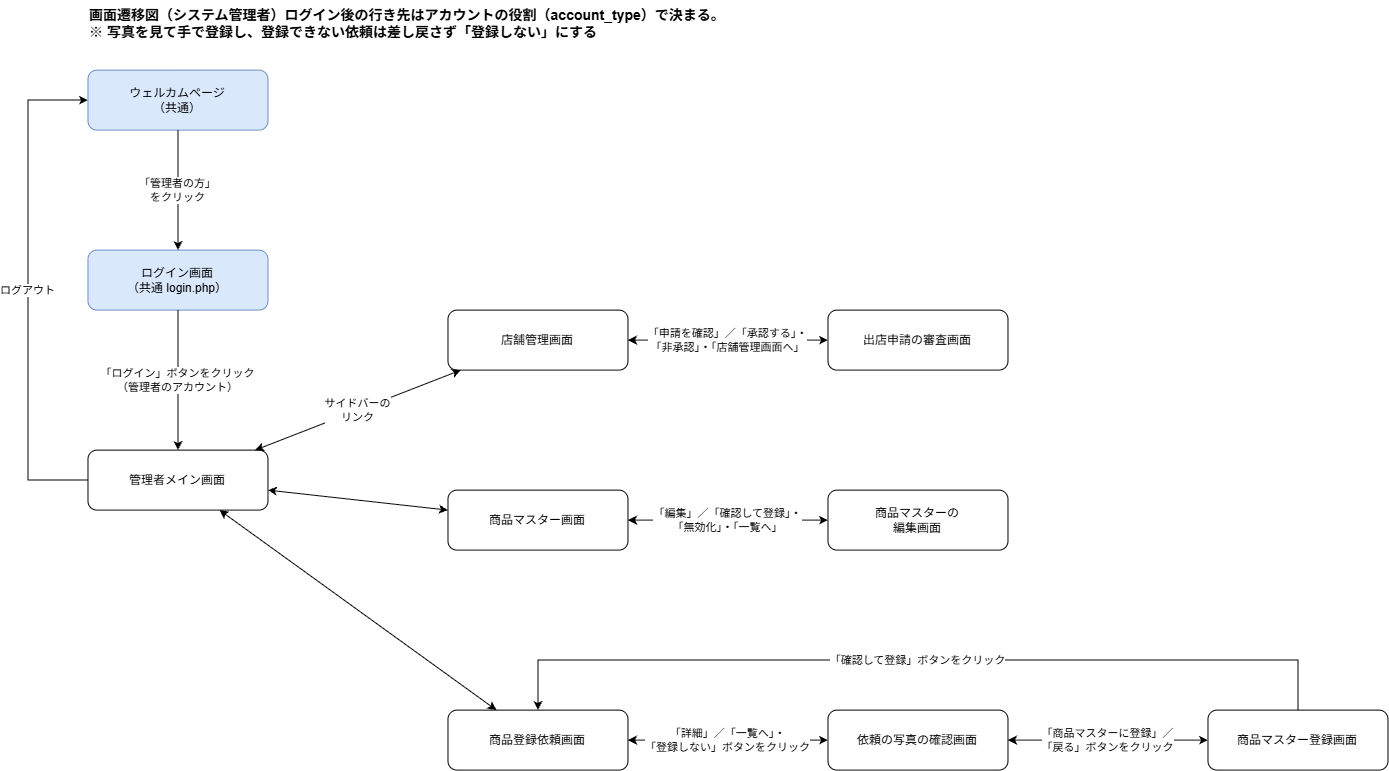

The diagram above was exported from draw.io. Its source (the exported page's mxGraphModel, read from the mxfile embedded in the PNG):
<mxGraphModel dx="2946" dy="1727" grid="1" gridSize="10" guides="1" tooltips="1" connect="1" arrows="1" fold="1" page="1" pageScale="1" pageWidth="1400" pageHeight="1400" math="0" shadow="0">
  <root>
    <mxCell id="0" />
    <mxCell id="1" parent="0" />
    <mxCell id="RMOxsJ6nVRq_UkuNk-NA-42" parent="1" style="rounded=1;whiteSpace=wrap;html=1;fontSize=12;fillColor=#dae8fc;strokeColor=#6c8ebf;" value="ウェルカムページ&lt;br&gt;（共通）" vertex="1">
      <mxGeometry height="60" width="180" x="863.4827586206898" y="560.6206896551726" as="geometry" />
    </mxCell>
    <mxCell id="RMOxsJ6nVRq_UkuNk-NA-43" parent="1" style="rounded=1;whiteSpace=wrap;html=1;fontSize=12;fillColor=#dae8fc;strokeColor=#6c8ebf;" value="ログイン画面&lt;br&gt;（共通 login.php）" vertex="1">
      <mxGeometry height="60" width="180" x="863.4827586206898" y="740.6206896551726" as="geometry" />
    </mxCell>
    <mxCell id="RMOxsJ6nVRq_UkuNk-NA-44" parent="1" style="rounded=1;whiteSpace=wrap;html=1;fontSize=12;" value="管理者メイン画面" vertex="1">
      <mxGeometry height="60" width="180" x="863.4827586206898" y="940.6206896551726" as="geometry" />
    </mxCell>
    <mxCell id="RMOxsJ6nVRq_UkuNk-NA-45" parent="1" style="rounded=1;whiteSpace=wrap;html=1;fontSize=12;" value="店舗管理画面" vertex="1">
      <mxGeometry height="60" width="180" x="1223.4827586206898" y="800.6206896551726" as="geometry" />
    </mxCell>
    <mxCell id="RMOxsJ6nVRq_UkuNk-NA-46" parent="1" style="rounded=1;whiteSpace=wrap;html=1;fontSize=12;" value="出店申請の審査画面" vertex="1">
      <mxGeometry height="60" width="180" x="1603.4827586206898" y="800.6206896551726" as="geometry" />
    </mxCell>
    <mxCell id="RMOxsJ6nVRq_UkuNk-NA-47" parent="1" style="rounded=1;whiteSpace=wrap;html=1;fontSize=12;" value="商品マスター画面" vertex="1">
      <mxGeometry height="60" width="180" x="1223.4827586206898" y="980.6206896551726" as="geometry" />
    </mxCell>
    <mxCell id="RMOxsJ6nVRq_UkuNk-NA-48" parent="1" style="rounded=1;whiteSpace=wrap;html=1;fontSize=12;" value="商品マスターの&lt;br&gt;編集画面" vertex="1">
      <mxGeometry height="60" width="180" x="1603.4827586206898" y="980.6206896551726" as="geometry" />
    </mxCell>
    <mxCell id="RMOxsJ6nVRq_UkuNk-NA-49" parent="1" style="rounded=1;whiteSpace=wrap;html=1;fontSize=12;" value="商品登録依頼画面" vertex="1">
      <mxGeometry height="60" width="180" x="1223.4827586206898" y="1200.6206896551726" as="geometry" />
    </mxCell>
    <mxCell id="RMOxsJ6nVRq_UkuNk-NA-50" parent="1" style="rounded=1;whiteSpace=wrap;html=1;fontSize=12;" value="依頼の写真の確認画面" vertex="1">
      <mxGeometry height="60" width="180" x="1603.4827586206898" y="1200.6206896551726" as="geometry" />
    </mxCell>
    <mxCell id="RMOxsJ6nVRq_UkuNk-NA-51" parent="1" style="rounded=1;whiteSpace=wrap;html=1;fontSize=12;" value="商品マスター登録画面" vertex="1">
      <mxGeometry height="60" width="180" x="1983.4827586206898" y="1200.6206896551726" as="geometry" />
    </mxCell>
    <mxCell id="RMOxsJ6nVRq_UkuNk-NA-52" edge="1" parent="1" source="RMOxsJ6nVRq_UkuNk-NA-42" style="endArrow=classic;html=1;rounded=0;fontSize=11;labelBackgroundColor=#ffffff;" target="RMOxsJ6nVRq_UkuNk-NA-43" value="「管理者の方」&lt;br&gt;をクリック">
      <mxGeometry relative="1" as="geometry" />
    </mxCell>
    <mxCell id="RMOxsJ6nVRq_UkuNk-NA-53" edge="1" parent="1" source="RMOxsJ6nVRq_UkuNk-NA-43" style="endArrow=classic;html=1;rounded=0;fontSize=11;labelBackgroundColor=#ffffff;" target="RMOxsJ6nVRq_UkuNk-NA-44" value="「ログイン」ボタンをクリック&lt;br&gt;（管理者のアカウント）">
      <mxGeometry relative="1" as="geometry" />
    </mxCell>
    <mxCell id="RMOxsJ6nVRq_UkuNk-NA-54" edge="1" parent="1" source="RMOxsJ6nVRq_UkuNk-NA-44" style="endArrow=classic;html=1;rounded=0;fontSize=11;labelBackgroundColor=#ffffff;startArrow=classic;" target="RMOxsJ6nVRq_UkuNk-NA-45" value="サイドバーの&lt;br&gt;リンク">
      <mxGeometry relative="1" as="geometry" />
    </mxCell>
    <mxCell id="RMOxsJ6nVRq_UkuNk-NA-55" edge="1" parent="1" source="RMOxsJ6nVRq_UkuNk-NA-44" style="endArrow=classic;html=1;rounded=0;fontSize=11;labelBackgroundColor=#ffffff;startArrow=classic;" target="RMOxsJ6nVRq_UkuNk-NA-47" value="">
      <mxGeometry relative="1" as="geometry" />
    </mxCell>
    <mxCell id="RMOxsJ6nVRq_UkuNk-NA-56" edge="1" parent="1" source="RMOxsJ6nVRq_UkuNk-NA-44" style="endArrow=classic;html=1;rounded=0;fontSize=11;labelBackgroundColor=#ffffff;startArrow=classic;" target="RMOxsJ6nVRq_UkuNk-NA-49" value="">
      <mxGeometry relative="1" as="geometry" />
    </mxCell>
    <mxCell id="RMOxsJ6nVRq_UkuNk-NA-57" edge="1" parent="1" source="RMOxsJ6nVRq_UkuNk-NA-45" style="endArrow=classic;html=1;rounded=0;fontSize=11;labelBackgroundColor=#ffffff;startArrow=classic;" target="RMOxsJ6nVRq_UkuNk-NA-46" value="「申請を確認」／「承認する」・&lt;br&gt;「非承認」・「店舗管理画面へ」">
      <mxGeometry relative="1" as="geometry" />
    </mxCell>
    <mxCell id="RMOxsJ6nVRq_UkuNk-NA-58" edge="1" parent="1" source="RMOxsJ6nVRq_UkuNk-NA-47" style="endArrow=classic;html=1;rounded=0;fontSize=11;labelBackgroundColor=#ffffff;startArrow=classic;" target="RMOxsJ6nVRq_UkuNk-NA-48" value="「編集」／「確認して登録」・&lt;br&gt;「無効化」・「一覧へ」">
      <mxGeometry relative="1" as="geometry" />
    </mxCell>
    <mxCell id="RMOxsJ6nVRq_UkuNk-NA-59" edge="1" parent="1" source="RMOxsJ6nVRq_UkuNk-NA-49" style="endArrow=classic;html=1;rounded=0;fontSize=11;labelBackgroundColor=#ffffff;startArrow=classic;" target="RMOxsJ6nVRq_UkuNk-NA-50" value="「詳細」／「一覧へ」・&lt;br&gt;「登録しない」ボタンをクリック">
      <mxGeometry relative="1" as="geometry" />
    </mxCell>
    <mxCell id="RMOxsJ6nVRq_UkuNk-NA-60" edge="1" parent="1" source="RMOxsJ6nVRq_UkuNk-NA-50" style="endArrow=classic;html=1;rounded=0;fontSize=11;labelBackgroundColor=#ffffff;startArrow=classic;" target="RMOxsJ6nVRq_UkuNk-NA-51" value="「商品マスターに登録」／&lt;br&gt;「戻る」ボタンをクリック">
      <mxGeometry relative="1" as="geometry" />
    </mxCell>
    <mxCell id="RMOxsJ6nVRq_UkuNk-NA-61" edge="1" parent="1" source="RMOxsJ6nVRq_UkuNk-NA-51" style="endArrow=classic;html=1;rounded=0;fontSize=11;labelBackgroundColor=#ffffff;" target="RMOxsJ6nVRq_UkuNk-NA-49" value="「確認して登録」ボタンをクリック">
      <mxGeometry relative="1" as="geometry">
        <Array as="points">
          <mxPoint x="2073.4827586206898" y="1150.6206896551726" />
          <mxPoint x="1313.4827586206898" y="1150.6206896551726" />
        </Array>
      </mxGeometry>
    </mxCell>
    <mxCell id="RMOxsJ6nVRq_UkuNk-NA-62" edge="1" parent="1" source="RMOxsJ6nVRq_UkuNk-NA-44" style="endArrow=classic;html=1;rounded=0;fontSize=11;labelBackgroundColor=#ffffff;" target="RMOxsJ6nVRq_UkuNk-NA-42" value="ログアウト">
      <mxGeometry relative="1" as="geometry">
        <Array as="points">
          <mxPoint x="803.4827586206898" y="970.6206896551726" />
          <mxPoint x="803.4827586206898" y="590.6206896551726" />
        </Array>
      </mxGeometry>
    </mxCell>
    <mxCell id="RMOxsJ6nVRq_UkuNk-NA-63" parent="1" style="text;html=1;align=left;verticalAlign=top;fontSize=14;fontStyle=1;whiteSpace=wrap;" value="画面遷移図（システム管理者）ログイン後の行き先はアカウントの役割（account_type）で決まる。&amp;nbsp;&lt;div&gt;※ 写真を見て手で登録し、登録できない依頼は差し戻さず「登録しない」にする&lt;/div&gt;" vertex="1">
      <mxGeometry height="50" width="700" x="863.4827586206898" y="490.62068965517255" as="geometry" />
    </mxCell>
  </root>
</mxGraphModel>